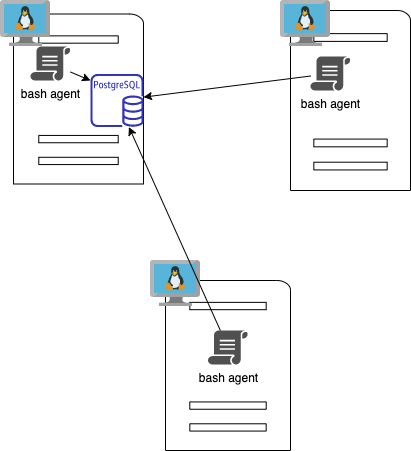

The diagram above was exported from draw.io. Its source (the exported page's mxGraphModel, read from the mxfile embedded in the PNG):
<mxGraphModel dx="-314" dy="1270" grid="1" gridSize="10" guides="1" tooltips="1" connect="1" arrows="1" fold="1" page="1" pageScale="1" pageWidth="1100" pageHeight="850" background="#ffffff" math="0" shadow="0">
  <root>
    <mxCell id="0" />
    <mxCell id="1" parent="0" />
    <mxCell id="ZBNlZxvAQjlSzANGQ_bd-1" value="" style="pointerEvents=1;shadow=0;dashed=0;html=1;strokeColor=#000000;labelPosition=center;verticalLabelPosition=bottom;verticalAlign=top;outlineConnect=0;align=center;shape=mxgraph.office.servers.physical_host;fillColor=none;" vertex="1" parent="1">
      <mxGeometry x="1223" y="-376.5" width="130" height="170" as="geometry" />
    </mxCell>
    <mxCell id="ZBNlZxvAQjlSzANGQ_bd-2" value="" style="pointerEvents=1;shadow=0;dashed=0;html=1;strokeColor=#000000;labelPosition=center;verticalLabelPosition=bottom;verticalAlign=top;outlineConnect=0;align=center;shape=mxgraph.office.servers.physical_host;fillColor=none;" vertex="1" parent="1">
      <mxGeometry x="1500" y="-380" width="120" height="180" as="geometry" />
    </mxCell>
    <mxCell id="ZBNlZxvAQjlSzANGQ_bd-3" value="" style="pointerEvents=1;shadow=0;dashed=0;html=1;strokeColor=#000000;labelPosition=center;verticalLabelPosition=bottom;verticalAlign=top;outlineConnect=0;align=center;shape=mxgraph.office.servers.physical_host;fillColor=none;" vertex="1" parent="1">
      <mxGeometry x="1375" y="-110" width="125" height="170" as="geometry" />
    </mxCell>
    <mxCell id="ZBNlZxvAQjlSzANGQ_bd-9" value="" style="aspect=fixed;html=1;points=[];align=center;image;fontSize=12;image=img/lib/mscae/VM_Linux.svg;strokeColor=#000000;fillColor=none;" vertex="1" parent="1">
      <mxGeometry x="1210" y="-390" width="50" height="46" as="geometry" />
    </mxCell>
    <mxCell id="ZBNlZxvAQjlSzANGQ_bd-10" value="" style="aspect=fixed;html=1;points=[];align=center;image;fontSize=12;image=img/lib/mscae/VM_Linux.svg;strokeColor=#000000;fillColor=none;" vertex="1" parent="1">
      <mxGeometry x="1490" y="-390" width="50" height="46" as="geometry" />
    </mxCell>
    <mxCell id="ZBNlZxvAQjlSzANGQ_bd-11" value="" style="aspect=fixed;html=1;points=[];align=center;image;fontSize=12;image=img/lib/mscae/VM_Linux.svg;strokeColor=#000000;fillColor=none;" vertex="1" parent="1">
      <mxGeometry x="1360" y="-130" width="50" height="46" as="geometry" />
    </mxCell>
    <mxCell id="ZBNlZxvAQjlSzANGQ_bd-14" value="bash agent&lt;br&gt;" style="pointerEvents=1;shadow=0;dashed=0;html=1;strokeColor=none;fillColor=#505050;labelPosition=center;verticalLabelPosition=bottom;verticalAlign=top;outlineConnect=0;align=center;shape=mxgraph.office.concepts.script;" vertex="1" parent="1">
      <mxGeometry x="1240" y="-344" width="40" height="34" as="geometry" />
    </mxCell>
    <mxCell id="ZBNlZxvAQjlSzANGQ_bd-13" value="" style="outlineConnect=0;fontColor=#232F3E;gradientColor=none;fillColor=#3334B9;strokeColor=none;dashed=0;verticalLabelPosition=bottom;verticalAlign=top;align=center;html=1;fontSize=12;fontStyle=0;aspect=fixed;pointerEvents=1;shape=mxgraph.aws4.rds_postgresql_instance;shadow=0;" vertex="1" parent="1">
      <mxGeometry x="1300" y="-316.5" width="53" height="53" as="geometry" />
    </mxCell>
    <mxCell id="ZBNlZxvAQjlSzANGQ_bd-19" value="bash agent&lt;br&gt;" style="pointerEvents=1;shadow=0;dashed=0;html=1;strokeColor=none;fillColor=#505050;labelPosition=center;verticalLabelPosition=bottom;verticalAlign=top;outlineConnect=0;align=center;shape=mxgraph.office.concepts.script;" vertex="1" parent="1">
      <mxGeometry x="1520" y="-334" width="40" height="34" as="geometry" />
    </mxCell>
    <mxCell id="ZBNlZxvAQjlSzANGQ_bd-20" value="bash agent&lt;br&gt;" style="pointerEvents=1;shadow=0;dashed=0;html=1;strokeColor=none;fillColor=#505050;labelPosition=center;verticalLabelPosition=bottom;verticalAlign=top;outlineConnect=0;align=center;shape=mxgraph.office.concepts.script;" vertex="1" parent="1">
      <mxGeometry x="1417.5" y="-60" width="40" height="34" as="geometry" />
    </mxCell>
    <mxCell id="ZBNlZxvAQjlSzANGQ_bd-23" value="" style="endArrow=classic;html=1;" edge="1" parent="1" source="ZBNlZxvAQjlSzANGQ_bd-19" target="ZBNlZxvAQjlSzANGQ_bd-13">
      <mxGeometry width="50" height="50" relative="1" as="geometry">
        <mxPoint x="1330" y="-210" as="sourcePoint" />
        <mxPoint x="1380" y="-260" as="targetPoint" />
      </mxGeometry>
    </mxCell>
    <mxCell id="ZBNlZxvAQjlSzANGQ_bd-24" value="" style="endArrow=classic;html=1;" edge="1" parent="1" source="ZBNlZxvAQjlSzANGQ_bd-20" target="ZBNlZxvAQjlSzANGQ_bd-13">
      <mxGeometry width="50" height="50" relative="1" as="geometry">
        <mxPoint x="1330" y="-210" as="sourcePoint" />
        <mxPoint x="1380" y="-260" as="targetPoint" />
      </mxGeometry>
    </mxCell>
    <mxCell id="ZBNlZxvAQjlSzANGQ_bd-25" value="" style="endArrow=classic;html=1;" edge="1" parent="1" source="ZBNlZxvAQjlSzANGQ_bd-14">
      <mxGeometry width="50" height="50" relative="1" as="geometry">
        <mxPoint x="1250" y="-260" as="sourcePoint" />
        <mxPoint x="1300" y="-310" as="targetPoint" />
      </mxGeometry>
    </mxCell>
  </root>
</mxGraphModel>